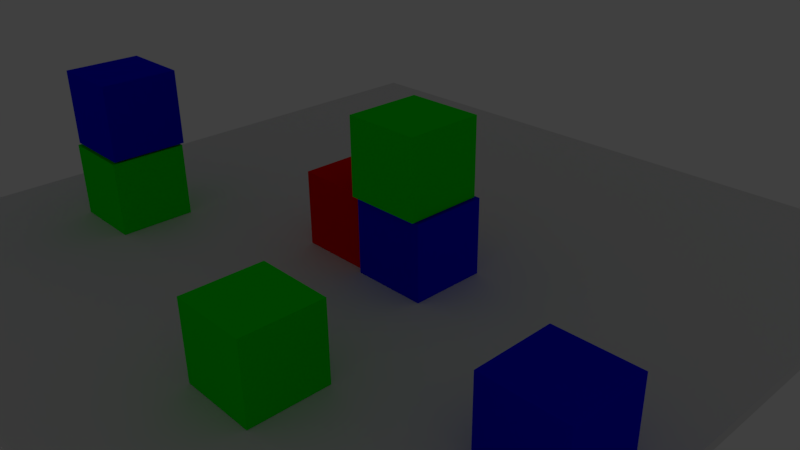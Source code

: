 # Source: test1.blend  (saved by Blender 2.77.0; exported with 4.5.12 LTS)
import bpy
from mathutils import Matrix  # noqa: F401  (used for matrix-valued properties, if any)

bpy.ops.wm.read_factory_settings(use_empty=True)
scene = bpy.context.scene
scene.name = 'Scene'

# ---- collections
col_collection_1 = bpy.data.collections.new('Collection 1'); scene.collection.children.link(col_collection_1)
col_collection_1.hide_render = True
col_collection_1.hide_viewport = True
col_collection_5 = bpy.data.collections.new('Collection 5'); scene.collection.children.link(col_collection_5)

# ---- materials (node trees are filled in below, after node groups)
mat_red = bpy.data.materials.new('Red')
mat_red.alpha_threshold = 0.0
mat_red.use_transparent_shadow = False
mat_red.diffuse_color = (1.0, 0.0, 0.0, 1.0)
mat_red.roughness = 0.5
mat_blue = bpy.data.materials.new('Blue')
mat_blue.alpha_threshold = 0.0
mat_blue.use_transparent_shadow = False
mat_blue.diffuse_color = (0.0, 0.0, 1.0, 1.0)
mat_blue.roughness = 0.5
mat_green = bpy.data.materials.new('Green')
mat_green.alpha_threshold = 0.0
mat_green.use_transparent_shadow = False
mat_green.diffuse_color = (0.0, 1.0, 0.0, 1.0)
mat_green.roughness = 0.5
mat_green_001 = bpy.data.materials.new('Green.001')
mat_green_001.alpha_threshold = 0.0
mat_green_001.use_transparent_shadow = False
mat_green_001.diffuse_color = (0.0, 1.0, 0.0, 1.0)
mat_green_001.roughness = 0.5
mat_blue_001 = bpy.data.materials.new('Blue.001')
mat_blue_001.alpha_threshold = 0.0
mat_blue_001.use_transparent_shadow = False
mat_blue_001.diffuse_color = (0.0, 0.0, 1.0, 1.0)
mat_blue_001.roughness = 0.5
mat_red_001 = bpy.data.materials.new('Red.001')
mat_red_001.alpha_threshold = 0.0
mat_red_001.use_transparent_shadow = False
mat_red_001.diffuse_color = (1.0, 0.0, 0.0, 1.0)
mat_red_001.roughness = 0.5

# ---- material node trees

# ---- world
world_world = bpy.data.worlds.new('World'); scene.world = world_world
world_world.color = (0.05088, 0.05088, 0.05088)
world_world.use_sun_shadow = False
world_world.sun_shadow_jitter_overblur = 0.0
world_world.cycles.sampling_method = 'MANUAL'

# ---- cameras
cam_camera = bpy.data.cameras.new('Camera')
cam_camera.clip_end = 100.0
cam_camera.lens = 35.0
cam_camera.sensor_width = 32.0
cam_camera.sensor_height = 18.0
cam_camera.ortho_scale = 7.314
cam_camera.dof.focus_distance = 0.0
cam_camera.dof.aperture_fstop = 128.0

# ---- lights
light_lamp = bpy.data.lights.new('Lamp', 'POINT')
light_lamp.transmission_factor = 0.0
light_lamp.cutoff_distance = 30.0
light_lamp.energy = 100.0
light_lamp.shadow_buffer_clip_start = 1.001
light_lamp.shadow_soft_size = 0.1
light_lamp.shadow_maximum_resolution = 0.006
light_lamp.use_absolute_resolution = True

# ---- meshes
me_block_mesh_007 = bpy.data.meshes.new('Block_mesh.007')
me_block_mesh_007.from_pydata([(-0.0775, -0.0775, -0.0775), (-0.0775, -0.0775, 0.0775), (-0.0775, 0.0775, -0.0775), (-0.0775, 0.0775, 0.0775), (0.0775, -0.0775, -0.0775), (0.0775, -0.0775, 0.0775), (0.0775, 0.0775, -0.0775), (0.0775, 0.0775, 0.0775)], [], [(1, 3, 2, 0), (3, 7, 6, 2), (7, 5, 4, 6), (5, 1, 0, 4), (0, 2, 6, 4), (5, 7, 3, 1)])
me_block_mesh_007.materials.append(mat_red)
me_block_mesh_007.use_remesh_preserve_volume = False
me_block_mesh_007.use_remesh_preserve_attributes = False
me_block_mesh_007.use_mirror_vertex_groups = False
me_block_mesh_007.update()
me_block_mesh_006 = bpy.data.meshes.new('Block_mesh.006')
me_block_mesh_006.from_pydata([(-0.0775, -0.0775, -0.0775), (-0.0775, -0.0775, 0.0775), (-0.0775, 0.0775, -0.0775), (-0.0775, 0.0775, 0.0775), (0.0775, -0.0775, -0.0775), (0.0775, -0.0775, 0.0775), (0.0775, 0.0775, -0.0775), (0.0775, 0.0775, 0.0775)], [], [(1, 3, 2, 0), (3, 7, 6, 2), (7, 5, 4, 6), (5, 1, 0, 4), (0, 2, 6, 4), (5, 7, 3, 1)])
me_block_mesh_006.materials.append(mat_blue)
me_block_mesh_006.use_remesh_preserve_volume = False
me_block_mesh_006.use_remesh_preserve_attributes = False
me_block_mesh_006.use_mirror_vertex_groups = False
me_block_mesh_006.update()
me_block_mesh_005 = bpy.data.meshes.new('Block_mesh.005')
me_block_mesh_005.from_pydata([(-0.0775, -0.0775, -0.0775), (-0.0775, -0.0775, 0.0775), (-0.0775, 0.0775, -0.0775), (-0.0775, 0.0775, 0.0775), (0.0775, -0.0775, -0.0775), (0.0775, -0.0775, 0.0775), (0.0775, 0.0775, -0.0775), (0.0775, 0.0775, 0.0775)], [], [(1, 3, 2, 0), (3, 7, 6, 2), (7, 5, 4, 6), (5, 1, 0, 4), (0, 2, 6, 4), (5, 7, 3, 1)])
me_block_mesh_005.materials.append(mat_green)
me_block_mesh_005.use_remesh_preserve_volume = False
me_block_mesh_005.use_remesh_preserve_attributes = False
me_block_mesh_005.use_mirror_vertex_groups = False
me_block_mesh_005.update()
me_block_mesh_004 = bpy.data.meshes.new('Block_mesh.004')
me_block_mesh_004.from_pydata([(-0.0775, -0.0775, -0.0775), (-0.0775, -0.0775, 0.0775), (-0.0775, 0.0775, -0.0775), (-0.0775, 0.0775, 0.0775), (0.0775, -0.0775, -0.0775), (0.0775, -0.0775, 0.0775), (0.0775, 0.0775, -0.0775), (0.0775, 0.0775, 0.0775)], [], [(1, 3, 2, 0), (3, 7, 6, 2), (7, 5, 4, 6), (5, 1, 0, 4), (0, 2, 6, 4), (5, 7, 3, 1)])
me_block_mesh_004.materials.append(mat_blue)
me_block_mesh_004.use_remesh_preserve_volume = False
me_block_mesh_004.use_remesh_preserve_attributes = False
me_block_mesh_004.use_mirror_vertex_groups = False
me_block_mesh_004.update()
me_block_mesh_003 = bpy.data.meshes.new('Block_mesh.003')
me_block_mesh_003.from_pydata([(-0.0775, -0.0775, -0.0775), (-0.0775, -0.0775, 0.0775), (-0.0775, 0.0775, -0.0775), (-0.0775, 0.0775, 0.0775), (0.0775, -0.0775, -0.0775), (0.0775, -0.0775, 0.0775), (0.0775, 0.0775, -0.0775), (0.0775, 0.0775, 0.0775)], [], [(1, 3, 2, 0), (3, 7, 6, 2), (7, 5, 4, 6), (5, 1, 0, 4), (0, 2, 6, 4), (5, 7, 3, 1)])
me_block_mesh_003.materials.append(mat_green)
me_block_mesh_003.use_remesh_preserve_volume = False
me_block_mesh_003.use_remesh_preserve_attributes = False
me_block_mesh_003.use_mirror_vertex_groups = False
me_block_mesh_003.update()
me_block_mesh_002 = bpy.data.meshes.new('Block_mesh.002')
me_block_mesh_002.from_pydata([(-0.0775, -0.0775, -0.0775), (-0.0775, -0.0775, 0.0775), (-0.0775, 0.0775, -0.0775), (-0.0775, 0.0775, 0.0775), (0.0775, -0.0775, -0.0775), (0.0775, -0.0775, 0.0775), (0.0775, 0.0775, -0.0775), (0.0775, 0.0775, 0.0775)], [], [(1, 3, 2, 0), (3, 7, 6, 2), (7, 5, 4, 6), (5, 1, 0, 4), (0, 2, 6, 4), (5, 7, 3, 1)])
me_block_mesh_002.materials.append(mat_red)
me_block_mesh_002.use_remesh_preserve_volume = False
me_block_mesh_002.use_remesh_preserve_attributes = False
me_block_mesh_002.use_mirror_vertex_groups = False
me_block_mesh_002.update()
me_plane_001 = bpy.data.meshes.new('Plane.001')
me_plane_001.from_pydata([(-0.765, -0.765, 0.0), (0.765, -0.765, 0.0), (-0.765, 0.765, 0.0), (0.765, 0.765, 0.0), (-0.7655, -0.768, -0.01966), (0.7645, -0.768, -0.01966), (-0.7655, 0.762, -0.01966), (0.7645, 0.762, -0.01966)], [], [(0, 2, 3, 1), (4, 5, 7, 6), (1, 3, 7, 5), (2, 0, 4, 6), (3, 2, 6, 7), (0, 1, 5, 4)])
me_plane_001.use_remesh_preserve_volume = False
me_plane_001.use_remesh_preserve_attributes = False
me_plane_001.use_mirror_vertex_groups = False
me_plane_001.update()
me_block_mesh_010 = bpy.data.meshes.new('Block_mesh.010')
me_block_mesh_010.from_pydata([(-0.0775, -0.0775, -0.0775), (-0.0775, -0.0775, 0.0775), (-0.0775, 0.0775, -0.0775), (-0.0775, 0.0775, 0.0775), (0.0775, -0.0775, -0.0775), (0.0775, -0.0775, 0.0775), (0.0775, 0.0775, -0.0775), (0.0775, 0.0775, 0.0775)], [], [(1, 3, 2, 0), (3, 7, 6, 2), (7, 5, 4, 6), (5, 1, 0, 4), (0, 2, 6, 4), (5, 7, 3, 1)])
me_block_mesh_010.materials.append(mat_green_001)
me_block_mesh_010.use_remesh_preserve_volume = False
me_block_mesh_010.use_remesh_preserve_attributes = False
me_block_mesh_010.use_mirror_vertex_groups = False
me_block_mesh_010.update()
me_block_mesh_009 = bpy.data.meshes.new('Block_mesh.009')
me_block_mesh_009.from_pydata([(-0.0775, -0.0775, -0.0775), (-0.0775, -0.0775, 0.0775), (-0.0775, 0.0775, -0.0775), (-0.0775, 0.0775, 0.0775), (0.0775, -0.0775, -0.0775), (0.0775, -0.0775, 0.0775), (0.0775, 0.0775, -0.0775), (0.0775, 0.0775, 0.0775)], [], [(1, 3, 2, 0), (3, 7, 6, 2), (7, 5, 4, 6), (5, 1, 0, 4), (0, 2, 6, 4), (5, 7, 3, 1)])
me_block_mesh_009.materials.append(mat_blue_001)
me_block_mesh_009.use_remesh_preserve_volume = False
me_block_mesh_009.use_remesh_preserve_attributes = False
me_block_mesh_009.use_mirror_vertex_groups = False
me_block_mesh_009.update()
me_block_mesh_008 = bpy.data.meshes.new('Block_mesh.008')
me_block_mesh_008.from_pydata([(-0.0775, -0.0775, -0.0775), (-0.0775, -0.0775, 0.0775), (-0.0775, 0.0775, -0.0775), (-0.0775, 0.0775, 0.0775), (0.0775, -0.0775, -0.0775), (0.0775, -0.0775, 0.0775), (0.0775, 0.0775, -0.0775), (0.0775, 0.0775, 0.0775)], [], [(1, 3, 2, 0), (3, 7, 6, 2), (7, 5, 4, 6), (5, 1, 0, 4), (0, 2, 6, 4), (5, 7, 3, 1)])
me_block_mesh_008.materials.append(mat_red_001)
me_block_mesh_008.use_remesh_preserve_volume = False
me_block_mesh_008.use_remesh_preserve_attributes = False
me_block_mesh_008.use_mirror_vertex_groups = False
me_block_mesh_008.update()

# ---- objects
ob_lamp = bpy.data.objects.new('Lamp', light_lamp)
ob_camera = bpy.data.objects.new('Camera', cam_camera)
ob_mercedes = bpy.data.objects.new('Mercedes', me_block_mesh_007)
ob_target = bpy.data.objects.new('Target', me_block_mesh_006)
ob_starbucks = bpy.data.objects.new('Starbucks', me_block_mesh_005)
ob_texaco = bpy.data.objects.new('Texaco', me_block_mesh_004)
ob_mcdonald_s = bpy.data.objects.new("McDonald's", me_block_mesh_003)
ob_nvidia = bpy.data.objects.new('NVidia', me_block_mesh_002)
ob_table = bpy.data.objects.new('Table', me_plane_001)
ob_burger_king = bpy.data.objects.new('Burger King', me_block_mesh_010)
ob_toyota = bpy.data.objects.new('Toyota', me_block_mesh_009)
ob_sri = bpy.data.objects.new('SRI', me_block_mesh_008)

# ---- transforms, parenting, visibility, modifiers, constraints
ob_lamp.location = (4.076, 1.005, 5.904)
ob_lamp.rotation_euler = (0.6503, 0.05522, 1.866)
ob_lamp.lock_rotations_4d = False
ob_lamp.empty_display_type = 'ARROWS'
ob_lamp.color = (0.0, 0.0, 0.0, 0.0)
ob_lamp.lineart.crease_threshold = 0.0
ob_camera.location = (7.481, -6.508, 5.344)
ob_camera.rotation_euler = (1.109, 0.01082, 0.8149)
ob_camera.lock_rotations_4d = False
ob_camera.empty_display_type = 'ARROWS'
ob_camera.color = (0.0, 0.0, 0.0, 0.0)
ob_camera.display_type = 'WIRE'
ob_camera.lineart.crease_threshold = 0.0
ob_mercedes.location = (-0.1713, 0.03511, 0.5875)
ob_mercedes.scale = (6.461, 6.461, 6.461)
ob_mercedes.lineart.crease_threshold = 0.0
ob_target.location = (0.8615, -0.03474, 0.5876)
ob_target.scale = (6.461, 6.461, 6.461)
ob_target.lineart.crease_threshold = 0.0
ob_starbucks.location = (0.8237, -0.08097, 1.605)
ob_starbucks.scale = (6.461, 6.461, 6.461)
ob_starbucks.lineart.crease_threshold = 0.0
ob_texaco.location = (-3.084, -1.587, 1.618)
ob_texaco.scale = (6.461, 6.461, 6.461)
ob_texaco.lineart.crease_threshold = 0.0
ob_mcdonald_s.location = (-3.092, -1.609, 0.5876)
ob_mcdonald_s.scale = (6.461, 6.461, 6.461)
ob_mcdonald_s.lineart.crease_threshold = 0.0
ob_nvidia.location = (-25.45, -1.611, 0.5876)
ob_nvidia.scale = (6.461, 6.461, 6.461)
ob_nvidia.lineart.crease_threshold = 0.0
ob_table.location = (-0.05343, 0.05791, 0.08304)
ob_table.scale = (6.461, 6.461, 6.461)
ob_table.lineart.crease_threshold = 0.0
ob_burger_king.location = (1.35, -2.713, 0.5876)
ob_burger_king.scale = (6.461, 6.461, 6.461)
ob_burger_king.lineart.crease_threshold = 0.0
ob_toyota.location = (4.086, -1.569, 0.5876)
ob_toyota.scale = (6.452, 6.452, 6.452)
ob_toyota.lineart.crease_threshold = 0.0
ob_sri.location = (-20.91, -1.722, 0.5876)
ob_sri.scale = (6.461, 6.461, 6.461)
ob_sri.lineart.crease_threshold = 0.0

# ---- collection membership
col_collection_1.objects.link(ob_lamp)
col_collection_1.objects.link(ob_camera)
col_collection_5.objects.link(ob_mercedes)
col_collection_5.objects.link(ob_target)
col_collection_5.objects.link(ob_starbucks)
col_collection_5.objects.link(ob_texaco)
col_collection_5.objects.link(ob_mcdonald_s)
col_collection_5.objects.link(ob_nvidia)
col_collection_5.objects.link(ob_table)
col_collection_5.objects.link(ob_burger_king)
col_collection_5.objects.link(ob_toyota)
col_collection_5.objects.link(ob_sri)

# ---- scene / render settings (as saved in the file)
scene.camera = ob_camera
scene.frame_start = 1; scene.frame_end = 250; scene.frame_set(2)
scene.render.engine = 'BLENDER_EEVEE_NEXT'
scene.render.resolution_percentage = 50
scene.render.dither_intensity = 0.0
scene.cycles.use_denoising = False
scene.cycles.samples = 128
scene.cycles.sampling_pattern = 'TABULATED_SOBOL'
scene.cycles.light_sampling_threshold = 0.0
scene.cycles.use_adaptive_sampling = False
scene.cycles.use_light_tree = False
scene.cycles.blur_glossy = 0.0
scene.cycles.sample_clamp_indirect = 0.0
scene.view_settings.view_transform = 'Standard'
bpy.context.view_layer.update()
